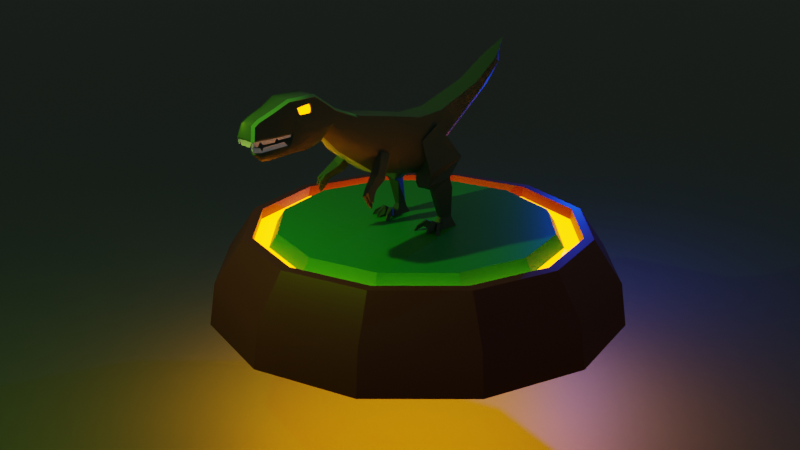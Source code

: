 # Source: Dino.blend  (saved by Blender 3.3.6; exported with 4.5.12 LTS)
import bpy
from mathutils import Matrix  # noqa: F401  (used for matrix-valued properties, if any)

bpy.ops.wm.read_factory_settings(use_empty=True)
scene = bpy.context.scene
scene.name = 'Scene'

# ---- collections
col_collection = bpy.data.collections.new('Collection'); scene.collection.children.link(col_collection)

# ---- materials (node trees are filled in below, after node groups)
mat_material_002 = bpy.data.materials.new('Material.002')
mat_material_003 = bpy.data.materials.new('Material.003')
mat_material_006 = bpy.data.materials.new('Material.006')
mat_material_001 = bpy.data.materials.new('Material.001')
mat_material_004 = bpy.data.materials.new('Material.004')
mat_material_005 = bpy.data.materials.new('Material.005')

# ---- node groups
ng_auto_smooth = bpy.data.node_groups.new('Auto Smooth', 'GeometryNodeTree')
_s = ng_auto_smooth.interface.new_socket(name='Geometry', in_out='OUTPUT', socket_type='NodeSocketGeometry')
_s = ng_auto_smooth.interface.new_socket(name='Geometry', in_out='INPUT', socket_type='NodeSocketGeometry')
_s = ng_auto_smooth.interface.new_socket(name='Angle', in_out='INPUT', socket_type='NodeSocketFloat')
_s.subtype = 'ANGLE'
_s.min_value = 0.0
_s.max_value = 3.142
ng_auto_smooth.is_modifier = True
_N = ng_auto_smooth.nodes; _L = ng_auto_smooth.links
n0 = _N.new('NodeGroupOutput'); n0.name = 'Group Output'; n0.location = (480, -100)
n1 = _N.new('NodeGroupInput'); n1.name = 'Group Input'; n1.location = (-420, -300)
n2 = _N.new('NodeGroupInput'); n2.name = 'Group Input.001'; n2.location = (-60, -100)
n3 = _N.new('GeometryNodeSetShadeSmooth'); n3.name = 'Set Shade Smooth'; n3.location = (120, -100)
n3.domain = 'EDGE'
n4 = _N.new('GeometryNodeSetShadeSmooth'); n4.name = 'Set Shade Smooth.001'; n4.location = (300, -100)
n5 = _N.new('GeometryNodeInputMeshEdgeAngle'); n5.name = 'Edge Angle'; n5.location = (-420, -220)
n6 = _N.new('GeometryNodeInputEdgeSmooth'); n6.name = 'Is Edge Smooth'; n6.location = (-60, -160)
n7 = _N.new('GeometryNodeInputShadeSmooth'); n7.name = 'Is Face Smooth'; n7.location = (-240, -340)
n8 = _N.new('FunctionNodeBooleanMath'); n8.name = 'Boolean Math'; n8.location = (-60, -220)
n9 = _N.new('FunctionNodeCompare'); n9.name = 'Compare'; n9.location = (-240, -180)
n9.operation = 'LESS_EQUAL'
_L.new(n5.outputs[0], n9.inputs[0])
_L.new(n4.outputs[0], n0.inputs[0])
_L.new(n1.outputs[1], n9.inputs[1])
_L.new(n9.outputs[0], n8.inputs[0])
_L.new(n7.outputs[0], n8.inputs[1])
_L.new(n2.outputs[0], n3.inputs[0])
_L.new(n6.outputs[0], n3.inputs[1])
_L.new(n3.outputs[0], n4.inputs[0])
_L.new(n8.outputs[0], n3.inputs[2])
n0.is_active_output = True

# ---- material node trees
mat_material_002.use_nodes = True; mat_material_002.node_tree.nodes.clear()
_N = mat_material_002.node_tree.nodes; _L = mat_material_002.node_tree.links
n0 = _N.new('ShaderNodeBsdfPrincipled'); n0.name = 'Principled BSDF'; n0.location = (10, 300)
n0.distribution = 'GGX'
n0.subsurface_method = 'RANDOM_WALK_SKIN'
n0.inputs[0].default_value = (0.05653, 0.1149, 0.06418, 1.0)
n0.inputs[3].default_value = 1.45
n0.inputs[27].default_value = (0.0, 0.0, 0.0, 1.0)
n0.inputs[28].default_value = 1.0
n1 = _N.new('ShaderNodeOutputMaterial'); n1.name = 'Material Output'; n1.location = (300, 300)
_L.new(n0.outputs[0], n1.inputs[0])
n1.is_active_output = True
mat_material_003.use_nodes = True; mat_material_003.node_tree.nodes.clear()
_N = mat_material_003.node_tree.nodes; _L = mat_material_003.node_tree.links
n0 = _N.new('ShaderNodeBsdfPrincipled'); n0.name = 'Principled BSDF'; n0.location = (10, 300)
n0.distribution = 'GGX'
n0.subsurface_method = 'RANDOM_WALK_SKIN'
n0.inputs[0].default_value = (1.0, 1.0, 1.0, 1.0)
n0.inputs[3].default_value = 1.45
n0.inputs[27].default_value = (0.02539, 0.02539, 0.02539, 1.0)
n0.inputs[28].default_value = 1.0
n1 = _N.new('ShaderNodeOutputMaterial'); n1.name = 'Material Output'; n1.location = (300, 300)
_L.new(n0.outputs[0], n1.inputs[0])
n1.is_active_output = True
mat_material_006.use_nodes = True; mat_material_006.node_tree.nodes.clear()
_N = mat_material_006.node_tree.nodes; _L = mat_material_006.node_tree.links
n0 = _N.new('ShaderNodeBsdfPrincipled'); n0.name = 'Principled BSDF'; n0.location = (10, 300)
n0.distribution = 'GGX'
n0.subsurface_method = 'RANDOM_WALK_SKIN'
n0.inputs[0].default_value = (0.2157, 0.6383, 0.2026, 1.0)
n0.inputs[3].default_value = 1.45
n0.inputs[27].default_value = (0.0, 0.0, 0.0, 1.0)
n0.inputs[28].default_value = 1.0
n1 = _N.new('ShaderNodeOutputMaterial'); n1.name = 'Material Output'; n1.location = (300, 300)
_L.new(n0.outputs[0], n1.inputs[0])
n1.is_active_output = True
mat_material_001.use_nodes = True; mat_material_001.node_tree.nodes.clear()
_N = mat_material_001.node_tree.nodes; _L = mat_material_001.node_tree.links
n0 = _N.new('ShaderNodeBsdfPrincipled'); n0.name = 'Principled BSDF'; n0.location = (10, 300)
n0.distribution = 'GGX'
n0.subsurface_method = 'RANDOM_WALK_SKIN'
n0.inputs[0].default_value = (0.8, 0.7892, 0.0, 1.0)
n0.inputs[3].default_value = 1.45
n0.inputs[27].default_value = (1.0, 0.2019, 0.0, 1.0)
n0.inputs[28].default_value = 9.7
n1 = _N.new('ShaderNodeOutputMaterial'); n1.name = 'Material Output'; n1.location = (300, 300)
_L.new(n0.outputs[0], n1.inputs[0])
n1.is_active_output = True
mat_material_004.use_nodes = True; mat_material_004.node_tree.nodes.clear()
_N = mat_material_004.node_tree.nodes; _L = mat_material_004.node_tree.links
n0 = _N.new('ShaderNodeBsdfPrincipled'); n0.name = 'Principled BSDF'; n0.location = (10, 300)
n0.distribution = 'GGX'
n0.subsurface_method = 'RANDOM_WALK_SKIN'
n0.inputs[0].default_value = (0.1473, 0.02691, 0.0, 1.0)
n0.inputs[3].default_value = 1.45
n0.inputs[27].default_value = (0.0, 0.0, 0.0, 1.0)
n0.inputs[28].default_value = 1.0
n1 = _N.new('ShaderNodeOutputMaterial'); n1.name = 'Material Output'; n1.location = (300, 300)
_L.new(n0.outputs[0], n1.inputs[0])
n1.is_active_output = True
mat_material_005.use_nodes = True; mat_material_005.node_tree.nodes.clear()
_N = mat_material_005.node_tree.nodes; _L = mat_material_005.node_tree.links
n0 = _N.new('ShaderNodeBsdfPrincipled'); n0.name = 'Principled BSDF'; n0.location = (10, 300)
n0.distribution = 'GGX'
n0.subsurface_method = 'RANDOM_WALK_SKIN'
n0.inputs[0].default_value = (0.002468, 0.42, 0.0, 1.0)
n0.inputs[3].default_value = 1.45
n0.inputs[27].default_value = (0.0, 0.0, 0.0, 1.0)
n0.inputs[28].default_value = 1.0
n1 = _N.new('ShaderNodeOutputMaterial'); n1.name = 'Material Output'; n1.location = (300, 300)
_L.new(n0.outputs[0], n1.inputs[0])
n1.is_active_output = True

# ---- world
world_world = bpy.data.worlds.new('World'); scene.world = world_world
world_world.use_nodes = True; world_world.node_tree.nodes.clear()
_N = world_world.node_tree.nodes; _L = world_world.node_tree.links
n0 = _N.new('ShaderNodeOutputWorld'); n0.name = 'World Output'; n0.location = (300, 300)
n1 = _N.new('ShaderNodeBackground'); n1.name = 'Background'; n1.location = (10, 300)
n1.inputs[0].default_value = (0.05088, 0.05088, 0.05088, 1.0)
_L.new(n1.outputs[0], n0.inputs[0])
n0.is_active_output = True
world_world.color = (0.05088, 0.05088, 0.05088)
world_world.use_sun_shadow = False
world_world.sun_shadow_jitter_overblur = 0.0

# ---- cameras
cam_camera_001 = bpy.data.cameras.new('Camera.001')

# ---- lights
light_point = bpy.data.lights.new('Point', 'POINT')
light_point.color = (0.4141, 1.0, 0.0)
light_point.transmission_factor = 0.0
light_point.energy = 1e+04
light_point.shadow_soft_size = 0.25
light_point.shadow_maximum_resolution = 0.006
light_point.use_absolute_resolution = True
light_point_001 = bpy.data.lights.new('Point.001', 'POINT')
light_point_001.color = (0.0, 0.05927, 1.0)
light_point_001.transmission_factor = 0.0
light_point_001.energy = 1e+04
light_point_001.shadow_soft_size = 0.25
light_point_001.shadow_maximum_resolution = 0.006
light_point_001.use_absolute_resolution = True

# ---- meshes
me_cube_003 = bpy.data.meshes.new('Cube.003')
me_cube_003.from_pydata([(0.9059, -0.4452, 0.4577), (0.9897, -0.3218, 0.03928), (0.6214, -3.534, -1.349), (0.5195, -2.011, 0.5641), (1.188, 1.193, -0.7891), (0.8647, -1.012, 0.9019), (0.9897, 0.5539, 0.03928), (0.881, 0.5793, 0.5819), (0.6856, -1.012, 1.054), (0.5661, -3.585, -1.348), (1.013, -0.7151, -2.121), (0.0, 1.0, 1.0), (0.0, -1.0, -1.0), (0.0, -1.0, 1.0), (0.0, -1.999, -1.052), (0.0, -1.999, 0.5432), (0.6913, 0.4461, 0.458), (0.7094, -0.2986, 0.3677), (0.7704, 0.4277, 0.06356), (0.7704, -0.2089, 0.06356), (0.6858, 0.988, 1.054), (0.6698, -3.249, -1.361), (0.0, -3.077, -1.022), (0.0, -3.077, 0.1537), (0.866, 0.966, 0.9016), (0.9572, 4.219, -0.9291), (0.6555, -3.4, -1.365), (0.0, -3.503, -0.1227), (0.0, 2.65, -0.1475), (0.7776, 4.292, -0.8056), (0.0, 2.004, -1.882), (0.0, 4.295, -0.8606), (0.9333, 4.438, -0.8299), (0.0, 3.018, -2.996), (0.0, 6.989, -1.369), (1.033, 7.0, -1.345), (0.0, 5.756, -4.938), (0.0, 9.762, -1.945), (1.012, 9.766, -1.919), (0.0, 9.562, -5.715), (0.0, 11.85, -1.835), (0.8852, 11.84, -1.82), (0.0, 12.87, -3.918), (0.0, 15.45, -0.5435), (0.7538, 15.44, -0.5338), (0.0, 17.11, -0.7589), (0.0, 19.05, 2.044), (0.6156, 17.62, 0.8912), (0.7446, 17.73, 0.5333), (0.0, 18.74, 1.316), (0.3021, 2.01, -1.871), (0.9752, 2.362, -0.9306), (1.187, 1.479, -1.149), (0.5318, 3.033, -2.975), (1.22, 3.518, -2.171), (0.9542, 5.78, -4.888), (1.633, 6.104, -3.959), (0.9337, 9.571, -5.661), (1.61, 9.626, -4.671), (0.4946, 12.86, -3.896), (1.203, 12.49, -3.133), (0.8862, 15.71, -1.081), (0.5465, 16.07, -1.396), (0.8369, 16.44, -0.7258), (0.6464, -1.0, 1.011), (0.8255, -1.0, 0.8586), (0.8268, 0.978, 0.8583), (0.6466, 1.0, 1.011), (0.4803, -1.999, 0.5208), (0.659, -1.999, 0.3585), (0.4348, -3.077, 0.1191), (0.6136, -3.077, -0.04878), (0.6142, -3.371, -0.2434), (0.4264, -3.503, -0.1624), (0.6519, -3.284, -1.361), (0.6413, -3.394, -1.365), (0.823, 2.605, -0.2726), (0.6435, 2.655, -0.138), (0.7384, 4.304, -0.8489), (0.918, 4.231, -0.9724), (0.8941, 4.45, -0.8732), (0.6983, -2.011, 0.4018), (0.6534, -3.383, -0.2001), (0.4656, -3.515, -0.1191), (0.6451, -3.724, -1.016), (0.8061, -3.573, -1.018), (0.8622, 2.593, -0.2293), (0.6828, 2.643, -0.09467), (0.474, -3.089, 0.1624), (0.6528, -3.089, -0.005485), (0.4125, -2.934, -1.579), (1.216, 0.9247, -1.395), (0.0, -1.268, -1.606), (0.4061, -2.884, -1.572), (0.0, 1.682, -2.161), (1.103, 1.112, -1.696), (0.4519, 1.71, -2.023), (1.047, 0.01549, -2.144), (0.0, -1.647, -2.462), (0.0, 0.08976, -2.144), (0.0, 1.532, -2.213), (0.926, 0.4722, -2.11), (0.4913, 1.275, -2.142), (0.0, -2.999, -1.616), (0.0, -2.525, -2.558), (0.5864, -2.217, -2.362), (0.0, -3.215, -1.031), (0.6651, -3.215, -1.045), (0.0, -3.6, -1.036), (0.5394, -3.6, -1.053), (0.6369, -3.508, -1.054), (0.0, -2.168, -1.049), (0.7838, -2.168, -1.048), (0.0, -2.908, -1.029), (0.6959, -2.908, -1.045), (0.0, -1.169, -1.004), (0.9661, -1.169, -0.9697), (0.0, -1.83, -1.039), (0.8031, -1.83, -1.037), (1.169, -1.0, -0.8543), (1.067, -1.092, -0.9598), (1.092, -1.0, -0.9521), (1.184, -1.031, -1.038), (1.188, -0.9049, -0.941), (1.172, -0.9467, -0.8703), (0.9227, -1.999, -0.9566), (0.8487, -1.974, -1.048), (0.7947, -3.077, -0.9523), (0.7126, -3.123, -1.045), (0.0, -3.616, -1.035), (-4.657e-10, -3.69, -0.9374), (0.6748, -3.524, -1.056), (0.7493, -3.539, -0.9673), (0.8061, -3.573, -1.018), (0.6972, -3.626, -1.06), (0.5871, -3.69, -0.9654), (0.5493, -3.616, -1.054), (0.6756, -3.647, -1.06), (0.6451, -3.724, -1.016), (0.6556, -3.6, -1.352), (0.6428, -3.542, -1.35), (0.5717, -3.595, -1.349), (0.6433, -3.612, -1.352), (0.0, -3.606, -1.38), (0.3854, -3.606, -1.388), (0.0, -3.614, -1.38), (0.3899, -3.614, -1.389), (0.7134, -2.791, -1.293), (0.7731, -2.288, -1.295), (0.7247, -2.938, -1.293), (0.8172, -2.157, -1.295), (0.9668, -1.191, -1.123), (0.8207, -1.783, -1.184), (0.8616, -1.913, -1.194), (1.057, -1.122, -1.114), (0.0, -1.496, -1.639), (0.979, -1.451, -1.604), (0.0, -2.963, -1.889), (0.5003, -2.795, -1.826), (1.042, -1.369, -1.588), (1.146, -1.144, -1.631), (1.168, -1.1, -1.55), (1.169, -1.173, -1.456), (1.058, -1.214, -1.563), (0.0, -3.134, -2.021), (0.0, -3.088, -1.913), (0.5344, -2.895, -1.924), (0.5095, -2.869, -1.836), (0.0, -3.084, -1.632), (0.921, -1.623, -1.355), (0.5364, -2.702, -1.533), (0.9714, -1.557, -1.342), (0.5438, -2.761, -1.542)], [], [(126, 14, 117, 118), (67, 11, 13, 64), (14, 126, 112, 111), (156, 158, 170, 169), (1, 6, 18, 19), (112, 126, 150, 148), (159, 163, 92, 155, 156), (64, 13, 15, 68), (66, 65, 0, 7), (68, 15, 23, 70), (4, 66, 7, 6), (66, 4, 52, 51, 76), (18, 16, 17, 19), (0, 1, 19, 17), (7, 0, 17, 16), (6, 7, 16, 18), (136, 129, 145, 146), (125, 69, 71, 127), (107, 128, 21, 74), (134, 137, 142, 139), (70, 23, 27, 73), (28, 77, 78, 31), (65, 119, 124, 1, 0), (29, 25, 32), (50, 30, 33, 53), (53, 33, 36, 55), (31, 78, 80, 35, 34), (76, 51, 54, 79), (38, 58, 60, 41), (35, 56, 58, 38), (80, 79, 54, 56, 35), (41, 60, 61, 44), (34, 35, 38, 37), (55, 36, 39, 57), (44, 61, 63, 48, 47), (37, 38, 41, 40), (57, 39, 42, 59), (63, 62, 45, 49, 48), (40, 41, 44, 43), (59, 42, 45, 62), (49, 46, 47, 48), (43, 44, 47, 46), (50, 51, 52), (61, 62, 63), (50, 53, 54, 51), (53, 55, 56, 54), (58, 56, 55, 57), (60, 58, 57, 59), (61, 60, 59, 62), (11, 67, 77, 28), (80, 78, 29, 32), (78, 77, 87, 29), (66, 76, 86, 24), (70, 73, 83, 88), (65, 66, 24, 5), (138, 137, 134, 133, 85, 84), (72, 71, 89, 82), (73, 135, 138, 84, 83), (116, 120, 154, 151), (20, 8, 5, 24), (81, 5, 8, 3), (83, 84, 85, 82), (24, 86, 87, 20), (3, 88, 89, 81), (82, 89, 88, 83), (29, 87, 86, 25), (69, 65, 5, 81), (76, 79, 25, 86), (77, 67, 20, 87), (64, 68, 3, 8), (79, 80, 32, 25), (68, 70, 88, 3), (21, 26, 75, 74), (67, 64, 8, 20), (71, 69, 81, 89), (10, 160, 166, 105), (95, 91, 97, 101), (30, 50, 96, 94), (50, 52, 95, 96), (52, 4, 91, 95), (99, 97, 10, 98), (97, 99, 100, 102, 101), (94, 96, 102, 100), (96, 95, 101, 102), (122, 121, 12, 92, 163, 162), (168, 90, 93, 103), (165, 167, 90, 168), (98, 10, 105, 104), (106, 107, 110, 109, 108), (22, 128, 107, 106), (133, 132, 72, 82, 85), (135, 73, 27, 130), (111, 112, 114, 113), (128, 22, 113, 114), (127, 71, 72, 132), (115, 116, 118, 117), (119, 65, 69, 125), (12, 121, 120, 116, 115), (119, 120, 121, 122, 123, 124), (131, 132, 133, 134), (135, 136, 137, 138), (119, 125, 126, 120), (128, 126, 125, 127), (131, 128, 127, 132), (129, 136, 135, 130), (124, 123, 4, 6, 1), (110, 107, 74, 75), (128, 131, 26, 21), (131, 110, 75, 26), (140, 139, 142, 141, 9, 2), (109, 110, 2, 9), (137, 136, 141, 142), (136, 109, 9, 141), (131, 134, 139, 140), (110, 131, 140, 2), (146, 145, 143, 144), (109, 136, 146, 144), (108, 109, 144, 143), (150, 149, 147, 148), (114, 112, 148, 147), (126, 128, 149, 150), (128, 114, 147, 149), (154, 153, 152, 151), (118, 116, 151, 152), (126, 118, 152, 153), (120, 126, 153, 154), (156, 155, 157, 158), (4, 123, 122, 162, 161, 91), (166, 164, 104, 105), (159, 160, 161, 162, 163), (164, 166, 167, 165), (159, 167, 166, 160), (91, 161, 160, 10, 97), (158, 157, 103, 93), (167, 158, 93, 90), (172, 171, 169, 170), (159, 156, 169, 171), (167, 159, 171, 172), (158, 167, 172, 170)])
me_cube_003.polygons.foreach_set('use_smooth', [True] * 139)
me_cube_003.polygons.foreach_set('material_index', [0, 0, 0, 1, 0, 1, 0, 0, 0, 0, 0, 0, 0, 0, 0, 0, 1, 0, 1, 1, 0, 0, 0, 0, 2, 2, 0, 0, 0, 0, 0, 0, 0, 2, 0, 0, 2, 0, 0, 0, 0, 0, 0, 0, 0, 0, 0, 0, 0, 0, 0, 0, 0, 0, 0, 0, 0, 0, 0, 2, 2, 2, 2, 2, 2, 2, 0, 0, 0, 0, 0, 0, 0, 0, 0, 0, 0, 0, 0, 0, 0, 0, 0, 0, 0, 1, 1, 0, 0, 0, 0, 0, 0, 0, 0, 0, 0, 0, 0, 0, 0, 0, 0, 0, 0, 0, 1, 1, 1, 0, 1, 1, 1, 1, 1, 0, 1, 1, 0, 1, 1, 1, 1, 1, 0, 1, 0, 0, 0, 0, 0, 0, 0, 1, 1, 1, 1, 1, 1])
_uv = me_cube_003.uv_layers.new(name='UVMap')
_uv.uv.foreach_set('vector', [0.3652, 0.75, 0.25, 0.75, 0.25, 0.75, 0.375, 0.75, 0.6483, 0.5, 0.75, 0.5, 0.75, 0.75, 0.6483, 0.75, 0.25, 0.75, 0.36, 0.75, 0.375, 0.75, 0.25, 0.75, 0.375, 0.75, 0.375, 0.75, 0.375, 0.75, 0.375, 0.75, 0.375, 0.75, 0.375, 0.5, 0.375, 0.5, 0.375, 0.75, 0.375, 0.75, 0.36, 0.75, 0.36, 0.75, 0.375, 0.75, 0.375, 0.75, 0.3634, 0.75, 0.25, 0.75, 0.25, 0.75, 0.375, 0.75, 0.6483, 0.75, 0.75, 0.75, 0.75, 0.75, 0.6544, 0.75, 0.625, 0.481, 0.625, 0.7721, 0.625, 0.75, 0.625, 0.5, 0.6544, 0.75, 0.75, 0.75, 0.75, 0.75, 0.6567, 0.75, 0.375, 0.5, 0.607, 0.5, 0.625, 0.5, 0.375, 0.5, 0.5997, 0.5, 0.375, 0.5, 0.375, 0.5, 0.5081, 0.5, 0.6049, 0.5, 0.375, 0.5, 0.625, 0.5, 0.625, 0.75, 0.375, 0.75, 0.625, 0.75, 0.375, 0.75, 0.375, 0.75, 0.625, 0.75, 0.625, 0.5, 0.625, 0.75, 0.625, 0.75, 0.625, 0.5, 0.375, 0.5, 0.625, 0.5, 0.625, 0.5, 0.375, 0.5, 0.375, 0.7743, 0.375, 0.875, 0.375, 0.875, 0.375, 0.7743, 0.39, 0.75, 0.6002, 0.75, 0.5911, 0.75, 0.3953, 0.75, 0.375, 0.75, 0.3669, 0.75, 0.3669, 0.75, 0.375, 0.75, 0.3645, 0.75, 0.3612, 0.75, 0.3612, 0.75, 0.3645, 0.75, 0.6567, 0.75, 0.75, 0.75, 0.75, 0.75, 0.6571, 0.75, 0.75, 0.5, 0.6484, 0.5, 0.6459, 0.5, 0.75, 0.5, 0.6053, 0.75, 0.3869, 0.75, 0.375, 0.75, 0.375, 0.75, 0.625, 0.75, 0.6459, 0.5, 0.6206, 0.5, 0.625, 0.5, 0.2819, 0.5, 0.25, 0.5, 0.25, 0.5, 0.297, 0.5, 0.297, 0.5, 0.25, 0.5, 0.25, 0.5, 0.315, 0.5, 0.75, 0.5, 0.6459, 0.5, 0.625, 0.5, 0.625, 0.5, 0.75, 0.5, 0.6049, 0.5, 0.5081, 0.5, 0.4669, 0.5, 0.61, 0.5, 0.625, 0.5, 0.4386, 0.5, 0.4639, 0.5, 0.625, 0.5, 0.625, 0.5, 0.4381, 0.5, 0.4386, 0.5, 0.625, 0.5, 0.625, 0.5, 0.61, 0.5, 0.4669, 0.5, 0.4381, 0.5, 0.625, 0.5, 0.625, 0.5, 0.4639, 0.5, 0.5175, 0.5, 0.625, 0.5, 0.75, 0.5, 0.625, 0.5, 0.625, 0.5, 0.75, 0.5, 0.315, 0.5, 0.25, 0.5, 0.25, 0.5, 0.3143, 0.5, 0.625, 0.5, 0.5175, 0.5, 0.375, 0.5, 0.375, 0.5, 0.625, 0.5, 0.75, 0.5, 0.625, 0.5, 0.625, 0.5, 0.75, 0.5, 0.3143, 0.5, 0.25, 0.5, 0.25, 0.5, 0.2949, 0.5, 0.375, 0.5, 0.271, 0.5, 0.25, 0.5, 0.25, 0.5, 0.375, 0.5, 0.75, 0.5, 0.625, 0.5, 0.625, 0.5, 0.75, 0.5, 0.2949, 0.5, 0.25, 0.5, 0.25, 0.5, 0.271, 0.5, 0.375, 0.375, 0.625, 0.375, 0.625, 0.5, 0.375, 0.5, 0.75, 0.5, 0.625, 0.5, 0.625, 0.5, 0.75, 0.5, 0.2819, 0.5, 0.36, 0.5, 0.375, 0.5, 0.5175, 0.5, 0.4014, 0.5, 0.375, 0.5, 0.2819, 0.5, 0.297, 0.5, 0.4669, 0.5, 0.5081, 0.5, 0.297, 0.5, 0.315, 0.5, 0.4381, 0.5, 0.4669, 0.5, 0.4386, 0.5, 0.4381, 0.5, 0.315, 0.5, 0.3143, 0.5, 0.4639, 0.5, 0.4386, 0.5, 0.3143, 0.5, 0.2949, 0.5, 0.5175, 0.5, 0.4639, 0.5, 0.2949, 0.5, 0.271, 0.5, 0.75, 0.5, 0.6483, 0.5, 0.6484, 0.5, 0.75, 0.5, 0.625, 0.5, 0.6459, 0.5, 0.6459, 0.5, 0.625, 0.5, 0.6459, 0.5, 0.6484, 0.5, 0.6484, 0.5, 0.6459, 0.5, 0.5997, 0.5, 0.6049, 0.5, 0.6049, 0.5, 0.5997, 0.5, 0.6567, 0.75, 0.6571, 0.75, 0.6571, 0.75, 0.6567, 0.75, 0.625, 0.7721, 0.625, 0.481, 0.625, 0.481, 0.625, 0.7721, 0.3507, 0.75, 0.3612, 0.75, 0.3645, 0.75, 0.375, 0.75, 0.375, 0.75, 0.3507, 0.75, 0.5855, 0.75, 0.5911, 0.75, 0.5911, 0.75, 0.5855, 0.75, 0.625, 0.7821, 0.4012, 0.7752, 0.375, 0.7743, 0.375, 0.7743, 0.625, 0.7821, 0.375, 0.75, 0.375, 0.75, 0.375, 0.75, 0.375, 0.75, 0.6483, 0.5, 0.6483, 0.75, 0.625, 0.7721, 0.625, 0.481, 0.6002, 0.75, 0.6053, 0.75, 0.6483, 0.75, 0.6544, 0.75, 0.625, 0.7821, 0.375, 0.7743, 0.375, 0.75, 0.5855, 0.75, 0.5997, 0.5, 0.6049, 0.5, 0.6484, 0.5, 0.6483, 0.5, 0.6544, 0.75, 0.6567, 0.75, 0.5911, 0.75, 0.6002, 0.75, 0.5855, 0.75, 0.5911, 0.75, 0.6567, 0.75, 0.6571, 0.75, 0.6459, 0.5, 0.6484, 0.5, 0.6049, 0.5, 0.61, 0.5, 0.6002, 0.75, 0.6053, 0.75, 0.6053, 0.75, 0.6002, 0.75, 0.6049, 0.5, 0.61, 0.5, 0.61, 0.5, 0.6049, 0.5, 0.6484, 0.5, 0.6483, 0.5, 0.6483, 0.5, 0.6484, 0.5, 0.6483, 0.75, 0.6544, 0.75, 0.6544, 0.75, 0.6483, 0.75, 0.61, 0.5, 0.625, 0.5, 0.625, 0.5, 0.61, 0.5, 0.6544, 0.75, 0.6567, 0.75, 0.6567, 0.75, 0.6544, 0.75, 0.375, 0.75, 0.375, 0.75, 0.375, 0.75, 0.375, 0.75, 0.6483, 0.5, 0.6483, 0.75, 0.6483, 0.75, 0.6483, 0.5, 0.5911, 0.75, 0.6002, 0.75, 0.6002, 0.75, 0.5911, 0.75, 0.375, 0.75, 0.375, 0.75, 0.375, 0.75, 0.375, 0.75, 0.375, 0.5, 0.375, 0.5, 0.375, 0.5, 0.375, 0.5, 0.25, 0.5, 0.2819, 0.5, 0.2819, 0.5, 0.25, 0.5, 0.2819, 0.5, 0.375, 0.5, 0.375, 0.5, 0.2819, 0.5, 0.375, 0.5, 0.375, 0.5, 0.375, 0.5, 0.375, 0.5, 0.25, 0.5, 0.375, 0.5, 0.375, 0.75, 0.25, 0.75, 0.375, 0.5, 0.25, 0.5, 0.25, 0.5, 0.2819, 0.5, 0.375, 0.5, 0.25, 0.5, 0.2819, 0.5, 0.2819, 0.5, 0.25, 0.5, 0.2819, 0.5, 0.375, 0.5, 0.375, 0.5, 0.2819, 0.5, 0.375, 0.75, 0.365, 0.75, 0.25, 0.75, 0.25, 0.75, 0.3634, 0.75, 0.375, 0.75, 0.25, 0.75, 0.375, 0.75, 0.375, 0.75, 0.25, 0.75, 0.25, 0.75, 0.375, 0.75, 0.375, 0.75, 0.25, 0.75, 0.25, 0.75, 0.375, 0.75, 0.375, 0.75, 0.25, 0.75, 0.25, 0.75, 0.375, 0.75, 0.375, 0.75, 0.3507, 0.75, 0.25, 0.75, 0.25, 0.75, 0.3669, 0.75, 0.375, 0.75, 0.25, 0.75, 0.375, 0.75, 0.3992, 0.75, 0.5855, 0.75, 0.5855, 0.75, 0.375, 0.75, 0.4012, 0.7752, 0.625, 0.7821, 0.625, 0.875, 0.4006, 0.875, 0.25, 0.75, 0.375, 0.75, 0.375, 0.75, 0.25, 0.75, 0.3553, 0.75, 0.25, 0.75, 0.25, 0.75, 0.375, 0.75, 0.3953, 0.75, 0.5911, 0.75, 0.5855, 0.75, 0.3992, 0.75, 0.25, 0.75, 0.375, 0.75, 0.375, 0.75, 0.25, 0.75, 0.3869, 0.75, 0.6053, 0.75, 0.6002, 0.75, 0.39, 0.75, 0.25, 0.75, 0.365, 0.75, 0.375, 0.75, 0.375, 0.75, 0.25, 0.75, 0.3869, 0.75, 0.3775, 0.75, 0.365, 0.75, 0.375, 0.75, 0.375, 0.7392, 0.375, 0.75, 0.375, 0.75, 0.375, 0.75, 0.375, 0.75, 0.3645, 0.75, 0.3507, 0.75, 0.3507, 0.75, 0.3612, 0.75, 0.3529, 0.75, 0.3869, 0.75, 0.39, 0.75, 0.375, 0.75, 0.375, 0.75, 0.375, 0.75, 0.375, 0.75, 0.39, 0.75, 0.3953, 0.75, 0.375, 0.75, 0.375, 0.75, 0.3953, 0.75, 0.3992, 0.75, 0.375, 0.875, 0.375, 0.7743, 0.4012, 0.7752, 0.4006, 0.875, 0.375, 0.75, 0.375, 0.7392, 0.375, 0.5, 0.375, 0.5, 0.375, 0.75, 0.375, 0.75, 0.375, 0.75, 0.375, 0.75, 0.375, 0.75, 0.375, 0.75, 0.375, 0.75, 0.375, 0.75, 0.375, 0.75, 0.375, 0.75, 0.375, 0.75, 0.375, 0.75, 0.375, 0.75, 0.375, 0.75, 0.3645, 0.75, 0.3612, 0.75, 0.3507, 0.75, 0.3507, 0.75, 0.375, 0.75, 0.3507, 0.75, 0.375, 0.75, 0.375, 0.75, 0.3507, 0.75, 0.3612, 0.75, 0.3507, 0.75, 0.3507, 0.75, 0.3612, 0.75, 0.375, 0.7743, 0.375, 0.7743, 0.375, 0.7743, 0.375, 0.7743, 0.375, 0.75, 0.3645, 0.75, 0.3645, 0.75, 0.375, 0.75, 0.375, 0.75, 0.375, 0.75, 0.375, 0.75, 0.375, 0.75, 0.375, 0.7743, 0.375, 0.875, 0.375, 0.875, 0.375, 0.7743, 0.375, 0.7743, 0.375, 0.7743, 0.375, 0.7743, 0.375, 0.7743, 0.25, 0.75, 0.3507, 0.75, 0.3507, 0.75, 0.25, 0.75, 0.375, 0.75, 0.375, 0.75, 0.375, 0.75, 0.375, 0.75, 0.375, 0.75, 0.375, 0.75, 0.375, 0.75, 0.375, 0.75, 0.375, 0.75, 0.375, 0.75, 0.375, 0.75, 0.375, 0.75, 0.3553, 0.75, 0.375, 0.75, 0.375, 0.75, 0.3553, 0.75, 0.375, 0.75, 0.375, 0.75, 0.375, 0.75, 0.375, 0.75, 0.375, 0.75, 0.375, 0.75, 0.375, 0.75, 0.375, 0.75, 0.3652, 0.75, 0.375, 0.75, 0.375, 0.75, 0.3652, 0.75, 0.375, 0.75, 0.375, 0.75, 0.375, 0.75, 0.375, 0.75, 0.375, 0.75, 0.25, 0.75, 0.25, 0.75, 0.375, 0.75, 0.375, 0.5, 0.375, 0.7392, 0.375, 0.75, 0.375, 0.75, 0.375, 0.7374, 0.375, 0.5, 0.375, 0.75, 0.25, 0.75, 0.25, 0.75, 0.375, 0.75, 0.375, 0.75, 0.375, 0.75, 0.375, 0.7374, 0.375, 0.75, 0.3634, 0.75, 0.25, 0.75, 0.375, 0.75, 0.375, 0.75, 0.25, 0.75, 0.375, 0.75, 0.375, 0.75, 0.375, 0.75, 0.375, 0.75, 0.375, 0.5, 0.375, 0.7374, 0.375, 0.75, 0.375, 0.75, 0.375, 0.5, 0.375, 0.75, 0.25, 0.75, 0.25, 0.75, 0.375, 0.75, 0.375, 0.75, 0.375, 0.75, 0.375, 0.75, 0.375, 0.75, 0.375, 0.75, 0.375, 0.75, 0.375, 0.75, 0.375, 0.75, 0.375, 0.75, 0.375, 0.75, 0.375, 0.75, 0.375, 0.75, 0.375, 0.75, 0.375, 0.75, 0.375, 0.75, 0.375, 0.75, 0.375, 0.75, 0.375, 0.75, 0.375, 0.75, 0.375, 0.75])
me_cube_003.materials.append(mat_material_002)
me_cube_003.materials.append(mat_material_003)
me_cube_003.materials.append(mat_material_006)
me_cube_003.update()
me_cube_004 = bpy.data.meshes.new('Cube.004')
me_cube_004.from_pydata([(-1.775, -2.501, -0.948), (-1.436, -1.082, 1.965), (-1.396, 1.742, -1.217), (-1.22, 1.608, 1.933), (0.6555, -2.427, -0.3872), (0.4043, -1.583, 2.705), (1.034, 1.816, -0.6566), (0.6754, 1.031, 3.32), (-0.8707, -0.6146, -2.296), (-1.465, -2.772, -1.415), (0.7024, -0.4259, -1.817), (0.09395, -2.901, -1.466), (-0.6725, -0.8217, -2.704), (-1.091, -1.874, -2.233), (0.5561, -0.5383, -2.856), (-0.1601, -2.337, -2.299), (-1.401, -1.097, -5.329), (-1.508, -2.036, -5.125), (-0.7284, -1.023, -5.598), (-0.8353, -1.962, -5.393), (-1.636, -1.122, -5.741), (-1.78, -2.385, -5.466), (-0.731, -1.023, -6.102), (-0.8746, -2.286, -5.827), (-2.056, -1.027, -6.439), (-2.208, -2.761, -5.906), (-0.775, -0.8798, -6.918), (-0.9268, -2.613, -6.385), (-0.9596, -3.427, -4.839), (-1.388, -3.788, -5.284), (-0.669, -3.708, -5.567), (-0.6075, -3.388, -4.978), (-1.632, -2.755, -5.355), (-1.244, -2.98, -5.391), (-0.8929, -2.941, -5.532), (-0.7283, -2.652, -5.717), (-1.671, -3.354, -5.827), (-2.058, -3.129, -5.79), (-0.7886, -2.986, -6.299), (-0.9533, -3.275, -6.113), (-0.9384, -4.435, -5.28), (-0.8015, -4.374, -5.343), (-1.198, -4.724, -5.707), (-0.9191, -4.6, -5.837), (-0.2869, -3.041, -5.484), (-0.5183, -3.251, -5.266), (-0.6812, -3.622, -5.804), (-0.4497, -3.413, -6.021), (0.02022, -3.909, -5.739), (-0.1731, -4.127, -5.643), (-0.1388, -4.499, -6.132), (0.04567, -4.287, -6.254), (-2.299, -3.654, -5.104), (-1.911, -3.879, -5.141), (-1.485, -3.504, -4.705), (-1.872, -3.28, -4.669), (-2.671, -4.687, -5.214), (-2.53, -4.75, -5.245), (-2.1, -4.373, -4.801), (-2.245, -4.313, -4.779)], [], [(0, 1, 3, 2), (2, 3, 7, 6), (6, 7, 5, 4), (4, 5, 1, 0), (4, 0, 9, 11), (7, 3, 1, 5), (9, 8, 12, 13), (2, 6, 10, 8), (0, 2, 8, 9), (6, 4, 11, 10), (15, 13, 17, 19), (11, 9, 13, 15), (8, 10, 14, 12), (10, 11, 15, 14), (19, 17, 21, 23), (12, 14, 18, 16), (14, 15, 19, 18), (13, 12, 16, 17), (22, 23, 27, 26), (16, 18, 22, 20), (18, 19, 23, 22), (17, 16, 20, 21), (24, 26, 27, 25), (21, 20, 24, 25), (27, 23, 35, 38), (20, 22, 26, 24), (21, 25, 37, 32), (30, 31, 41, 43), (36, 39, 30, 29), (25, 27, 38, 39, 36, 37), (34, 39, 46, 45), (33, 32, 55, 54), (23, 21, 32, 33, 34, 35), (33, 36, 29, 28), (39, 34, 31, 30), (34, 33, 28, 31), (41, 40, 42, 43), (28, 29, 42, 40), (29, 30, 43, 42), (31, 28, 40, 41), (45, 46, 50, 49), (39, 38, 47, 46), (35, 34, 45, 44), (38, 35, 44, 47), (49, 50, 51, 48), (46, 47, 51, 50), (44, 45, 49, 48), (47, 44, 48, 51), (55, 52, 56, 59), (37, 36, 53, 52), (32, 37, 52, 55), (36, 33, 54, 53), (57, 58, 59, 56), (53, 54, 58, 57), (54, 55, 59, 58), (52, 53, 57, 56)])
_uv = me_cube_004.uv_layers.new(name='UVMap')
_uv.uv.foreach_set('vector', [0.375, 0.0, 0.625, 0.0, 0.625, 0.25, 0.375, 0.25, 0.375, 0.25, 0.625, 0.25, 0.625, 0.5, 0.375, 0.5, 0.375, 0.5, 0.625, 0.5, 0.625, 0.75, 0.375, 0.75, 0.375, 0.75, 0.625, 0.75, 0.625, 1.0, 0.375, 1.0, 0.375, 0.75, 0.375, 1.0, 0.375, 1.0, 0.375, 0.75, 0.625, 0.5, 0.875, 0.5, 0.875, 0.75, 0.625, 0.75, 0.375, 0.0, 0.375, 0.25, 0.375, 0.25, 0.375, 0.0, 0.375, 0.25, 0.375, 0.5, 0.375, 0.5, 0.375, 0.25, 0.375, 0.0, 0.375, 0.25, 0.375, 0.25, 0.375, 0.0, 0.375, 0.5, 0.375, 0.75, 0.375, 0.75, 0.375, 0.5, 0.375, 0.75, 0.375, 1.0, 0.375, 1.0, 0.375, 0.75, 0.375, 0.75, 0.375, 1.0, 0.375, 1.0, 0.375, 0.75, 0.375, 0.25, 0.375, 0.5, 0.375, 0.5, 0.375, 0.25, 0.375, 0.5, 0.375, 0.75, 0.375, 0.75, 0.375, 0.5, 0.375, 0.75, 0.375, 1.0, 0.375, 1.0, 0.375, 0.75, 0.375, 0.25, 0.375, 0.5, 0.375, 0.5, 0.375, 0.25, 0.375, 0.5, 0.375, 0.75, 0.375, 0.75, 0.375, 0.5, 0.375, 0.0, 0.375, 0.25, 0.375, 0.25, 0.375, 0.0, 0.375, 0.5, 0.375, 0.75, 0.375, 0.75, 0.375, 0.5, 0.375, 0.25, 0.375, 0.5, 0.375, 0.5, 0.375, 0.25, 0.375, 0.5, 0.375, 0.75, 0.375, 0.75, 0.375, 0.5, 0.375, 0.0, 0.375, 0.25, 0.375, 0.25, 0.375, 0.0, 0.125, 0.5, 0.375, 0.5, 0.375, 0.75, 0.125, 0.75, 0.375, 0.0, 0.375, 0.25, 0.375, 0.25, 0.375, 0.0, 0.375, 0.75, 0.375, 0.75, 0.375, 0.75, 0.375, 0.75, 0.375, 0.25, 0.375, 0.5, 0.375, 0.5, 0.375, 0.25, 0.375, 0.0, 0.375, 0.0, 0.375, 0.0, 0.375, 0.0, 0.375, 0.8028, 0.375, 0.8241, 0.375, 0.8241, 0.375, 0.8028, 0.1811, 0.75, 0.3222, 0.75, 0.3222, 0.75, 0.1811, 0.75, 0.125, 0.75, 0.375, 0.75, 0.375, 0.75, 0.3222, 0.75, 0.1811, 0.75, 0.125, 0.75, 0.375, 0.8241, 0.375, 0.8028, 0.375, 0.8028, 0.375, 0.8241, 0.375, 0.9213, 0.375, 1.0, 0.375, 1.0, 0.375, 0.9213, 0.375, 0.75, 0.375, 1.0, 0.375, 1.0, 0.375, 0.9213, 0.375, 0.8241, 0.375, 0.75, 0.375, 0.9213, 0.375, 0.9439, 0.375, 0.9439, 0.375, 0.9213, 0.375, 0.8028, 0.375, 0.8241, 0.375, 0.8241, 0.375, 0.8028, 0.375, 0.8241, 0.375, 0.9213, 0.375, 0.9213, 0.375, 0.8241, 0.375, 0.8241, 0.375, 0.9213, 0.375, 0.9439, 0.375, 0.8028, 0.375, 0.9213, 0.375, 0.9439, 0.375, 0.9439, 0.375, 0.9213, 0.1811, 0.75, 0.3222, 0.75, 0.3222, 0.75, 0.1811, 0.75, 0.375, 0.8241, 0.375, 0.9213, 0.375, 0.9213, 0.375, 0.8241, 0.375, 0.8241, 0.375, 0.8028, 0.375, 0.8028, 0.375, 0.8241, 0.3222, 0.75, 0.375, 0.75, 0.375, 0.75, 0.3222, 0.75, 0.375, 0.75, 0.375, 0.8241, 0.375, 0.8241, 0.375, 0.75, 0.375, 0.75, 0.375, 0.75, 0.375, 0.75, 0.375, 0.75, 0.375, 0.8241, 0.375, 0.8028, 0.375, 0.75, 0.375, 0.75, 0.3222, 0.75, 0.375, 0.75, 0.375, 0.75, 0.3222, 0.75, 0.375, 0.75, 0.375, 0.8241, 0.375, 0.8241, 0.375, 0.75, 0.375, 0.75, 0.375, 0.75, 0.375, 0.75, 0.375, 0.75, 0.375, 0.0, 0.375, 0.0, 0.375, 0.0, 0.375, 0.0, 0.125, 0.75, 0.1811, 0.75, 0.1811, 0.75, 0.125, 0.75, 0.375, 0.0, 0.375, 0.0, 0.375, 0.0, 0.375, 0.0, 0.375, 0.9439, 0.375, 0.9213, 0.375, 0.9213, 0.375, 0.9439, 0.375, 0.9439, 0.375, 0.9213, 0.375, 1.0, 0.375, 1.0, 0.375, 0.9439, 0.375, 0.9213, 0.375, 0.9213, 0.375, 0.9439, 0.375, 0.9213, 0.375, 1.0, 0.375, 1.0, 0.375, 0.9213, 0.125, 0.75, 0.1811, 0.75, 0.1811, 0.75, 0.125, 0.75])
me_cube_004.materials.append(mat_material_002)
me_cube_004.update()
me_cube_005 = bpy.data.meshes.new('Cube.005')
me_cube_005.from_pydata([(-1.0, -1.0, -1.0), (-1.0, -1.0, 1.0), (-1.0, 1.0, -1.0), (-1.0, 1.0, 1.0), (1.0, -1.0, -1.0), (1.0, -1.0, 1.0), (1.0, 1.0, -1.0), (1.0, 1.0, 1.0)], [], [(0, 1, 3, 2), (2, 3, 7, 6), (6, 7, 5, 4), (4, 5, 1, 0), (2, 6, 4, 0), (7, 3, 1, 5)])
me_cube_005.polygons.foreach_set('use_smooth', [True] * 6)
_uv = me_cube_005.uv_layers.new(name='UVMap')
_uv.uv.foreach_set('vector', [0.375, 0.0, 0.625, 0.0, 0.625, 0.25, 0.375, 0.25, 0.375, 0.25, 0.625, 0.25, 0.625, 0.5, 0.375, 0.5, 0.375, 0.5, 0.625, 0.5, 0.625, 0.75, 0.375, 0.75, 0.375, 0.75, 0.625, 0.75, 0.625, 1.0, 0.375, 1.0, 0.125, 0.5, 0.375, 0.5, 0.375, 0.75, 0.125, 0.75, 0.625, 0.5, 0.875, 0.5, 0.875, 0.75, 0.625, 0.75])
me_cube_005.materials.append(mat_material_001)
me_cube_005.update()
me_cube_006 = bpy.data.meshes.new('Cube.006')
me_cube_006.from_pydata([(-0.6612, -1.961, -0.7266), (-1.0, -1.0, 1.0), (-0.8765, -0.1206, -1.024), (-1.0, 1.0, 1.0), (1.322, -1.709, -0.707), (1.0, -1.0, 1.0), (1.107, 0.1317, -1.005), (1.0, 1.0, 1.0), (-0.1994, -1.889, -1.966), (-0.04499, -3.546, -1.847), (0.9879, -1.657, -1.927), (1.142, -3.314, -1.808), (0.1152, 0.005525, -1.014), (0.0, 1.0, 1.0), (0.3305, -1.835, -0.7168), (0.0, -1.0, 1.0), (0.3943, -1.773, -1.947), (0.5487, -3.43, -1.828), (1.237, -3.794, -2.286), (1.083, -2.137, -2.405), (0.6434, -3.91, -2.305), (0.489, -2.253, -2.424), (1.207, -3.038, -2.864), (1.133, -2.249, -2.921), (0.9239, -3.093, -2.873), (0.8504, -2.305, -2.93), (-0.3196, -2.022, -2.629), (-0.141, -3.939, -2.491), (0.3672, -1.888, -2.607), (0.5458, -3.804, -2.469), (0.1117, -1.986, -3.28), (0.18, -2.653, -3.188), (0.3604, -1.932, -3.275), (0.4287, -2.599, -3.182)], [], [(0, 1, 3, 2), (12, 13, 7, 6), (6, 7, 5, 4), (14, 15, 1, 0), (0, 2, 8, 9), (13, 3, 1, 15), (10, 11, 18, 19), (6, 4, 11, 10), (14, 0, 9, 17), (12, 6, 10, 16), (2, 12, 16, 8), (4, 14, 17, 11), (17, 9, 27, 29), (7, 13, 15, 5), (4, 5, 15, 14), (2, 3, 13, 12), (18, 20, 24, 22), (17, 16, 21, 20), (11, 17, 20, 18), (16, 10, 19, 21), (25, 23, 22, 24), (21, 19, 23, 25), (19, 18, 22, 23), (20, 21, 25, 24), (28, 29, 33, 32), (9, 8, 26, 27), (16, 17, 29, 28), (8, 16, 28, 26), (30, 32, 33, 31), (26, 28, 32, 30), (29, 27, 31, 33), (27, 26, 30, 31)])
_uv = me_cube_006.uv_layers.new(name='UVMap')
_uv.uv.foreach_set('vector', [0.375, 0.0, 0.625, 0.0, 0.625, 0.25, 0.375, 0.25, 0.375, 0.375, 0.625, 0.375, 0.625, 0.5, 0.375, 0.5, 0.375, 0.5, 0.625, 0.5, 0.625, 0.75, 0.375, 0.75, 0.375, 0.875, 0.625, 0.875, 0.625, 1.0, 0.375, 1.0, 0.375, 0.0, 0.375, 0.25, 0.375, 0.25, 0.375, 0.0, 0.75, 0.5, 0.875, 0.5, 0.875, 0.75, 0.75, 0.75, 0.375, 0.5, 0.375, 0.75, 0.375, 0.75, 0.375, 0.5, 0.375, 0.5, 0.375, 0.75, 0.375, 0.75, 0.375, 0.5, 0.375, 0.875, 0.375, 1.0, 0.375, 1.0, 0.375, 0.875, 0.375, 0.375, 0.375, 0.5, 0.375, 0.5, 0.375, 0.375, 0.375, 0.25, 0.375, 0.375, 0.375, 0.375, 0.375, 0.25, 0.375, 0.75, 0.375, 0.875, 0.375, 0.875, 0.375, 0.75, 0.375, 0.875, 0.375, 1.0, 0.375, 1.0, 0.375, 0.875, 0.625, 0.5, 0.75, 0.5, 0.75, 0.75, 0.625, 0.75, 0.375, 0.75, 0.625, 0.75, 0.625, 0.875, 0.375, 0.875, 0.375, 0.25, 0.625, 0.25, 0.625, 0.375, 0.375, 0.375, 0.375, 0.75, 0.375, 0.875, 0.375, 0.875, 0.375, 0.75, 0.25, 0.75, 0.25, 0.5, 0.25, 0.5, 0.25, 0.75, 0.375, 0.75, 0.375, 0.875, 0.375, 0.875, 0.375, 0.75, 0.375, 0.375, 0.375, 0.5, 0.375, 0.5, 0.375, 0.375, 0.25, 0.5, 0.375, 0.5, 0.375, 0.75, 0.25, 0.75, 0.375, 0.375, 0.375, 0.5, 0.375, 0.5, 0.375, 0.375, 0.375, 0.5, 0.375, 0.75, 0.375, 0.75, 0.375, 0.5, 0.25, 0.75, 0.25, 0.5, 0.25, 0.5, 0.25, 0.75, 0.25, 0.5, 0.25, 0.75, 0.25, 0.75, 0.25, 0.5, 0.375, 0.0, 0.375, 0.25, 0.375, 0.25, 0.375, 0.0, 0.25, 0.5, 0.25, 0.75, 0.25, 0.75, 0.25, 0.5, 0.375, 0.25, 0.375, 0.375, 0.375, 0.375, 0.375, 0.25, 0.125, 0.5, 0.25, 0.5, 0.25, 0.75, 0.125, 0.75, 0.375, 0.25, 0.375, 0.375, 0.375, 0.375, 0.375, 0.25, 0.375, 0.875, 0.375, 1.0, 0.375, 1.0, 0.375, 0.875, 0.375, 0.0, 0.375, 0.25, 0.375, 0.25, 0.375, 0.0])
me_cube_006.materials.append(mat_material_002)
me_cube_006.update()
me_cylinder = bpy.data.meshes.new('Cylinder')
me_cylinder.from_pydata([(-6.005e-09, 1.202, -1.0), (0.0, 1.0, 1.0), (0.6008, 1.041, -1.0), (0.5, 0.866, 1.0), (1.041, 0.6008, -1.0), (0.866, 0.5, 1.0), (1.202, 0.0, -1.0), (1.0, 0.0, 1.0), (1.041, -0.6008, -1.0), (0.866, -0.5, 1.0), (0.6008, -1.041, -1.0), (0.5, -0.866, 1.0), (-6.005e-09, -1.202, -1.0), (0.0, -1.0, 1.0), (-0.6008, -1.041, -1.0), (-0.5, -0.866, 1.0), (-1.041, -0.6008, -1.0), (-0.866, -0.5, 1.0), (-1.202, 0.0, -1.0), (-1.0, 0.0, 1.0), (-1.041, 0.6008, -1.0), (-0.866, 0.5, 1.0), (-0.6008, 1.041, -1.0), (-0.5, 0.866, 1.0), (-2.984e-09, 1.166, 7.725e-08), (0.583, 1.01, 1.411e-08), (1.01, 0.583, 1.411e-08), (1.166, 7.056e-09, 1.411e-08), (1.01, -0.583, 1.411e-08), (0.583, -1.01, 1.411e-08), (-2.984e-09, -1.166, 1.411e-08), (-0.583, -1.01, 1.411e-08), (-1.01, -0.583, 1.411e-08), (-1.166, 7.056e-09, 1.411e-08), (-1.01, 0.583, 1.411e-08), (-0.583, 1.01, 1.411e-08), (0.4719, 0.8173, 1.01), (1.676e-09, 0.9437, 1.01), (0.8173, 0.4719, 1.01), (0.9437, 0.0, 1.01), (0.8173, -0.4719, 1.01), (0.4719, -0.8173, 1.01), (1.676e-09, -0.9437, 1.01), (-0.4719, -0.8173, 1.01), (-0.8173, -0.4719, 1.01), (-0.9437, 0.0, 1.01), (-0.8173, 0.4719, 1.01), (-0.4719, 0.8173, 1.01), (0.4798, 0.7977, 0.7714), (0.007971, 0.9241, 0.7714), (0.8253, 0.4523, 0.7714), (0.9517, -0.01962, 0.7714), (0.8253, -0.4915, 0.7714), (0.4798, -0.8369, 0.7714), (0.007971, -0.9634, 0.7714), (-0.4639, -0.8369, 0.7714), (-0.8093, -0.4915, 0.7714), (-0.9358, -0.01962, 0.7714), (-0.8093, 0.4523, 0.7714), (-0.4639, 0.7977, 0.7714), (0.4304, 0.7121, 0.7714), (0.007971, 0.8253, 0.7714), (0.7397, 0.4028, 0.7714), (0.8529, -0.01962, 0.7714), (0.7397, -0.4421, 0.7714), (0.4304, -0.7513, 0.7714), (0.007971, -0.8645, 0.7714), (-0.4145, -0.7513, 0.7714), (-0.7238, -0.4421, 0.7714), (-0.837, -0.01962, 0.7714), (-0.7238, 0.4028, 0.7714), (-0.4145, 0.7121, 0.7714), (0.4056, 0.6691, 1.083), (0.007971, 0.7756, 1.083), (0.6967, 0.378, 1.083), (0.8032, -0.01962, 1.083), (0.6967, -0.4172, 1.083), (0.4056, -0.7083, 1.083), (0.007971, -0.8149, 1.083), (-0.3897, -0.7083, 1.083), (-0.6807, -0.4172, 1.083), (-0.7873, -0.01962, 1.083), (-0.6807, 0.378, 1.083), (-0.3897, 0.6691, 1.083), (-4.92e-09, 1.144, -0.9345), (0.5719, 0.9905, -0.9345), (0.9905, 0.5719, -0.9345), (1.144, -5.733e-09, -0.9345), (0.9905, -0.5719, -0.9345), (0.5719, -0.9905, -0.9345), (-4.92e-09, -1.144, -0.9345), (-0.5719, -0.9905, -0.9345), (-0.9905, -0.5719, -0.9345), (-1.144, -5.733e-09, -0.9345), (-0.9905, 0.5719, -0.9345), (-0.5719, 0.9905, -0.9345)], [], [(24, 1, 3, 25), (25, 3, 5, 26), (26, 5, 7, 27), (27, 7, 9, 28), (28, 9, 11, 29), (29, 11, 13, 30), (30, 13, 15, 31), (31, 15, 17, 32), (32, 17, 19, 33), (33, 19, 21, 34), (7, 5, 38, 39), (34, 21, 23, 35), (35, 23, 1, 24), (14, 16, 92, 91), (22, 35, 24, 0), (20, 34, 35, 22), (18, 33, 34, 20), (16, 32, 33, 18), (14, 31, 32, 16), (12, 30, 31, 14), (10, 29, 30, 12), (8, 28, 29, 10), (6, 27, 28, 8), (4, 26, 27, 6), (2, 25, 26, 4), (0, 24, 25, 2), (43, 42, 54, 55), (23, 21, 46, 47), (5, 3, 36, 38), (21, 19, 45, 46), (19, 17, 44, 45), (17, 15, 43, 44), (15, 13, 42, 43), (13, 11, 41, 42), (11, 9, 40, 41), (9, 7, 39, 40), (1, 23, 47, 37), (3, 1, 37, 36), (58, 57, 69, 70), (40, 39, 51, 52), (47, 46, 58, 59), (36, 37, 49, 48), (44, 43, 55, 56), (41, 40, 52, 53), (37, 47, 59, 49), (38, 36, 48, 50), (45, 44, 56, 57), (42, 41, 53, 54), (39, 38, 50, 51), (46, 45, 57, 58), (63, 62, 74, 75), (55, 54, 66, 67), (52, 51, 63, 64), (59, 58, 70, 71), (48, 49, 61, 60), (56, 55, 67, 68), (53, 52, 64, 65), (49, 59, 71, 61), (50, 48, 60, 62), (57, 56, 68, 69), (54, 53, 65, 66), (51, 50, 62, 63), (72, 73, 83, 82, 81, 80, 79, 78, 77, 76, 75, 74), (70, 69, 81, 82), (67, 66, 78, 79), (64, 63, 75, 76), (71, 70, 82, 83), (60, 61, 73, 72), (68, 67, 79, 80), (65, 64, 76, 77), (61, 71, 83, 73), (62, 60, 72, 74), (69, 68, 80, 81), (66, 65, 77, 78), (84, 85, 86, 87, 88, 89, 90, 91, 92, 93, 94, 95), (12, 14, 91, 90), (10, 12, 90, 89), (8, 10, 89, 88), (6, 8, 88, 87), (22, 0, 84, 95), (0, 2, 85, 84), (4, 6, 87, 86), (20, 22, 95, 94), (2, 4, 86, 85), (18, 20, 94, 93), (16, 18, 93, 92)])
me_cylinder.polygons.foreach_set('use_smooth', [True] * 86)
me_cylinder.polygons.foreach_set('material_index', [0, 0, 0, 0, 0, 0, 0, 0, 0, 0, 0, 0, 0, 0, 0, 0, 0, 0, 0, 0, 0, 0, 0, 0, 0, 0, 0, 0, 0, 0, 0, 0, 0, 0, 0, 0, 0, 0, 1, 0, 0, 0, 0, 0, 0, 0, 0, 0, 0, 0, 2, 1, 1, 1, 1, 1, 1, 1, 1, 1, 1, 1, 2, 2, 2, 2, 2, 2, 2, 2, 2, 2, 2, 2, 1, 0, 0, 0, 0, 0, 0, 0, 0, 0, 0, 0])
_uv = me_cylinder.uv_layers.new(name='UVMap')
_uv.uv.foreach_set('vector', [1.0, 0.75, 1.0, 1.0, 0.9167, 1.0, 0.9167, 0.75, 0.9167, 0.75, 0.9167, 1.0, 0.8333, 1.0, 0.8333, 0.75, 0.8333, 0.75, 0.8333, 1.0, 0.75, 1.0, 0.75, 0.75, 0.75, 0.75, 0.75, 1.0, 0.6667, 1.0, 0.6667, 0.75, 0.6667, 0.75, 0.6667, 1.0, 0.5833, 1.0, 0.5833, 0.75, 0.5833, 0.75, 0.5833, 1.0, 0.5, 1.0, 0.5, 0.75, 0.5, 0.75, 0.5, 1.0, 0.4167, 1.0, 0.4167, 0.75, 0.4167, 0.75, 0.4167, 1.0, 0.3333, 1.0, 0.3333, 0.75, 0.3333, 0.75, 0.3333, 1.0, 0.25, 1.0, 0.25, 0.75, 0.25, 0.75, 0.25, 1.0, 0.1667, 1.0, 0.1667, 0.75, 0.75, 1.0, 0.8333, 1.0, 0.8333, 1.0, 0.75, 1.0, 0.1667, 0.75, 0.1667, 1.0, 0.08333, 1.0, 0.08333, 0.75, 0.08333, 0.75, 0.08333, 1.0, 7.451e-08, 1.0, 7.451e-08, 0.75, 0.4167, 0.5, 0.3333, 0.5, 0.3333, 0.5, 0.4167, 0.5, 0.08333, 0.5, 0.08333, 0.75, 7.451e-08, 0.75, 7.451e-08, 0.5, 0.1667, 0.5, 0.1667, 0.75, 0.08333, 0.75, 0.08333, 0.5, 0.25, 0.5, 0.25, 0.75, 0.1667, 0.75, 0.1667, 0.5, 0.3333, 0.5, 0.3333, 0.75, 0.25, 0.75, 0.25, 0.5, 0.4167, 0.5, 0.4167, 0.75, 0.3333, 0.75, 0.3333, 0.5, 0.5, 0.5, 0.5, 0.75, 0.4167, 0.75, 0.4167, 0.5, 0.5833, 0.5, 0.5833, 0.75, 0.5, 0.75, 0.5, 0.5, 0.6667, 0.5, 0.6667, 0.75, 0.5833, 0.75, 0.5833, 0.5, 0.75, 0.5, 0.75, 0.75, 0.6667, 0.75, 0.6667, 0.5, 0.8333, 0.5, 0.8333, 0.75, 0.75, 0.75, 0.75, 0.5, 0.9167, 0.5, 0.9167, 0.75, 0.8333, 0.75, 0.8333, 0.5, 1.0, 0.5, 1.0, 0.75, 0.9167, 0.75, 0.9167, 0.5, 0.4167, 1.0, 0.5, 1.0, 0.5, 1.0, 0.4167, 1.0, 0.08333, 1.0, 0.1667, 1.0, 0.1667, 1.0, 0.08333, 1.0, 0.8333, 1.0, 0.9167, 1.0, 0.9167, 1.0, 0.8333, 1.0, 0.1667, 1.0, 0.25, 1.0, 0.25, 1.0, 0.1667, 1.0, 0.25, 1.0, 0.3333, 1.0, 0.3333, 1.0, 0.25, 1.0, 0.3333, 1.0, 0.4167, 1.0, 0.4167, 1.0, 0.3333, 1.0, 0.4167, 1.0, 0.5, 1.0, 0.5, 1.0, 0.4167, 1.0, 0.5, 1.0, 0.5833, 1.0, 0.5833, 1.0, 0.5, 1.0, 0.5833, 1.0, 0.6667, 1.0, 0.6667, 1.0, 0.5833, 1.0, 0.6667, 1.0, 0.75, 1.0, 0.75, 1.0, 0.6667, 1.0, 7.451e-08, 1.0, 0.08333, 1.0, 0.08333, 1.0, 7.451e-08, 1.0, 0.9167, 1.0, 1.0, 1.0, 1.0, 1.0, 0.9167, 1.0, 0.1667, 1.0, 0.25, 1.0, 0.25, 1.0, 0.1667, 1.0, 0.6667, 1.0, 0.75, 1.0, 0.75, 1.0, 0.6667, 1.0, 0.08333, 1.0, 0.1667, 1.0, 0.1667, 1.0, 0.08333, 1.0, 0.9167, 1.0, 1.0, 1.0, 1.0, 1.0, 0.9167, 1.0, 0.3333, 1.0, 0.4167, 1.0, 0.4167, 1.0, 0.3333, 1.0, 0.5833, 1.0, 0.6667, 1.0, 0.6667, 1.0, 0.5833, 1.0, 7.451e-08, 1.0, 0.08333, 1.0, 0.08333, 1.0, 7.451e-08, 1.0, 0.8333, 1.0, 0.9167, 1.0, 0.9167, 1.0, 0.8333, 1.0, 0.25, 1.0, 0.3333, 1.0, 0.3333, 1.0, 0.25, 1.0, 0.5, 1.0, 0.5833, 1.0, 0.5833, 1.0, 0.5, 1.0, 0.75, 1.0, 0.8333, 1.0, 0.8333, 1.0, 0.75, 1.0, 0.1667, 1.0, 0.25, 1.0, 0.25, 1.0, 0.1667, 1.0, 0.75, 1.0, 0.8333, 1.0, 0.8333, 1.0, 0.75, 1.0, 0.4167, 1.0, 0.5, 1.0, 0.5, 1.0, 0.4167, 1.0, 0.6667, 1.0, 0.75, 1.0, 0.75, 1.0, 0.6667, 1.0, 0.08333, 1.0, 0.1667, 1.0, 0.1667, 1.0, 0.08333, 1.0, 0.9167, 1.0, 1.0, 1.0, 1.0, 1.0, 0.9167, 1.0, 0.3333, 1.0, 0.4167, 1.0, 0.4167, 1.0, 0.3333, 1.0, 0.5833, 1.0, 0.6667, 1.0, 0.6667, 1.0, 0.5833, 1.0, 7.451e-08, 1.0, 0.08333, 1.0, 0.08333, 1.0, 7.451e-08, 1.0, 0.8333, 1.0, 0.9167, 1.0, 0.9167, 1.0, 0.8333, 1.0, 0.25, 1.0, 0.3333, 1.0, 0.3333, 1.0, 0.25, 1.0, 0.5, 1.0, 0.5833, 1.0, 0.5833, 1.0, 0.5, 1.0, 0.75, 1.0, 0.8333, 1.0, 0.8333, 1.0, 0.75, 1.0, 0.37, 0.4578, 0.25, 0.49, 0.13, 0.4578, 0.04215, 0.37, 0.01, 0.25, 0.04215, 0.13, 0.13, 0.04215, 0.25, 0.01, 0.37, 0.04215, 0.4578, 0.13, 0.49, 0.25, 0.4578, 0.37, 0.1667, 1.0, 0.25, 1.0, 0.25, 1.0, 0.1667, 1.0, 0.4167, 1.0, 0.5, 1.0, 0.5, 1.0, 0.4167, 1.0, 0.6667, 1.0, 0.75, 1.0, 0.75, 1.0, 0.6667, 1.0, 0.08333, 1.0, 0.1667, 1.0, 0.1667, 1.0, 0.08333, 1.0, 0.9167, 1.0, 1.0, 1.0, 1.0, 1.0, 0.9167, 1.0, 0.3333, 1.0, 0.4167, 1.0, 0.4167, 1.0, 0.3333, 1.0, 0.5833, 1.0, 0.6667, 1.0, 0.6667, 1.0, 0.5833, 1.0, 7.451e-08, 1.0, 0.08333, 1.0, 0.08333, 1.0, 7.451e-08, 1.0, 0.8333, 1.0, 0.9167, 1.0, 0.9167, 1.0, 0.8333, 1.0, 0.25, 1.0, 0.3333, 1.0, 0.3333, 1.0, 0.25, 1.0, 0.5, 1.0, 0.5833, 1.0, 0.5833, 1.0, 0.5, 1.0, 0.75, 0.49, 0.87, 0.4578, 0.9578, 0.37, 0.99, 0.25, 0.9578, 0.13, 0.87, 0.04215, 0.75, 0.01, 0.63, 0.04215, 0.5422, 0.13, 0.51, 0.25, 0.5422, 0.37, 0.63, 0.4578, 0.5, 0.5, 0.4167, 0.5, 0.4167, 0.5, 0.5, 0.5, 0.5833, 0.5, 0.5, 0.5, 0.5, 0.5, 0.5833, 0.5, 0.6667, 0.5, 0.5833, 0.5, 0.5833, 0.5, 0.6667, 0.5, 0.75, 0.5, 0.6667, 0.5, 0.6667, 0.5, 0.75, 0.5, 0.08333, 0.5, 7.451e-08, 0.5, 7.451e-08, 0.5, 0.08333, 0.5, 1.0, 0.5, 0.9167, 0.5, 0.9167, 0.5, 1.0, 0.5, 0.8333, 0.5, 0.75, 0.5, 0.75, 0.5, 0.8333, 0.5, 0.1667, 0.5, 0.08333, 0.5, 0.08333, 0.5, 0.1667, 0.5, 0.9167, 0.5, 0.8333, 0.5, 0.8333, 0.5, 0.9167, 0.5, 0.25, 0.5, 0.1667, 0.5, 0.1667, 0.5, 0.25, 0.5, 0.3333, 0.5, 0.25, 0.5, 0.25, 0.5, 0.3333, 0.5])
me_cylinder.materials.append(mat_material_004)
me_cylinder.materials.append(mat_material_001)
me_cylinder.materials.append(mat_material_005)
me_cylinder.update()
me_plane_001 = bpy.data.meshes.new('Plane.001')
me_plane_001.from_pydata([(-1.0, -1.0, 0.0), (1.0, -1.0, 0.0), (-1.0, 1.0, 0.0), (1.0, 1.0, 0.0)], [], [(0, 1, 3, 2)])
_uv = me_plane_001.uv_layers.new(name='UVMap')
_uv.uv.foreach_set('vector', [0.0, 0.0, 1.0, 0.0, 1.0, 1.0, 0.0, 1.0])
me_plane_001.materials.append(mat_material_002)
me_plane_001.update()

# ---- objects
ob_cube = bpy.data.objects.new('Cube', me_cube_003)
ob_cube_001 = bpy.data.objects.new('Cube.001', me_cube_004)
ob_cube_002 = bpy.data.objects.new('Cube.002', me_cube_005)
ob_point = bpy.data.objects.new('Point', light_point)
ob_cube_003 = bpy.data.objects.new('Cube.003', me_cube_006)
ob_point_001 = bpy.data.objects.new('Point.001', light_point_001)
ob_camera = bpy.data.objects.new('Camera', cam_camera_001)
ob_cylinder = bpy.data.objects.new('Cylinder', me_cylinder)
ob_plane = bpy.data.objects.new('Plane', me_plane_001)

# ---- transforms, parenting, visibility, modifiers, constraints
ob_cube.location = (0.0, 0.0, 9.519)
_m = ob_cube.modifiers.new('Mirror', 'MIRROR')
_m.use_clip = True
_m = ob_cube.modifiers.new('Auto Smooth', 'NODES')
_m.node_group = ng_auto_smooth
_gi = [s.identifier for s in ng_auto_smooth.interface.items_tree if s.item_type == 'SOCKET' and s.in_out == 'INPUT']
_m[_gi[1]] = 0.8744  # Angle
ob_cube_001.location = (1.633, 11.01, 4.602)
ob_cube_001.rotation_euler = (0.2704, -0.3185, -4.43e-08)
ob_cube_001.scale = (0.6781, 0.6781, 0.6781)
_m = ob_cube_001.modifiers.new('Mirror', 'MIRROR')
_m.mirror_object = ob_cube
ob_cube_002.location = (0.7211, 0.1035, 9.782)
ob_cube_002.rotation_euler = (0.0, -0.2222, 0.0)
ob_cube_002.scale = (0.2972, 0.724, 0.511)
_m = ob_cube_002.modifiers.new('Subdivision', 'SUBSURF')
_m = ob_cube_002.modifiers.new('Mirror', 'MIRROR')
_m.mirror_object = ob_cube
ob_point.location = (-6.941, -16.89, 21.16)
ob_cube_003.location = (1.574, 5.666, 5.261)
ob_cube_003.rotation_euler = (-0.3863, -0.3259, -4.54e-08)
ob_cube_003.scale = (0.3351, 0.3351, 0.8474)
_m = ob_cube_003.modifiers.new('Mirror', 'MIRROR')
_m.mirror_object = ob_cube
ob_point_001.location = (-4.828, 35.75, 1.728)
ob_camera.location = (49.91, -40.68, 25.7)
ob_camera.rotation_euler = (1.222, -4.788e-07, 0.7889)
ob_cylinder.location = (0.0, 10.59, -3.145)
ob_cylinder.scale = (12.0, 12.0, 2.951)
_m = ob_cylinder.modifiers.new('Auto Smooth', 'NODES')
_m.node_group = ng_auto_smooth
_gi = [s.identifier for s in ng_auto_smooth.interface.items_tree if s.item_type == 'SOCKET' and s.in_out == 'INPUT']
_m[_gi[1]] = 0.4922  # Angle
ob_plane.location = (0.0, 0.0, -14.01)
ob_plane.scale = (-483.1, -483.1, -483.1)

# ---- collection membership
col_collection.objects.link(ob_cube)
col_collection.objects.link(ob_cube_001)
col_collection.objects.link(ob_cube_002)
col_collection.objects.link(ob_point)
col_collection.objects.link(ob_cube_003)
col_collection.objects.link(ob_point_001)
col_collection.objects.link(ob_camera)
col_collection.objects.link(ob_cylinder)
col_collection.objects.link(ob_plane)

# ---- scene / render settings (as saved in the file)
scene.camera = ob_camera
scene.frame_start = 1; scene.frame_end = 250; scene.frame_set(1)
scene.render.engine = 'CYCLES'
scene.cycles.samples = 8
scene.cycles.sampling_pattern = 'TABULATED_SOBOL'
scene.cycles.use_light_tree = False
scene.view_settings.view_transform = 'Filmic'
bpy.context.view_layer.update()
